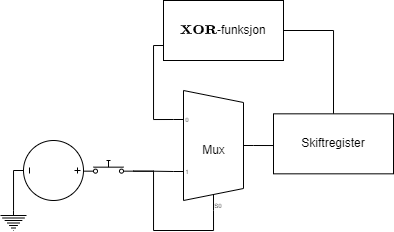

The diagram above was exported from draw.io. Its source (the exported page's mxGraphModel, read from the mxfile embedded in the PNG):
<mxGraphModel dx="813" dy="490" grid="1" gridSize="10" guides="1" tooltips="1" connect="1" arrows="1" fold="1" page="1" pageScale="1" pageWidth="850" pageHeight="1100" math="1" shadow="0">
  <root>
    <mxCell id="0" />
    <mxCell id="1" parent="0" />
    <mxCell id="2frePkFAXr2BrN7CCvtC-13" style="edgeStyle=orthogonalEdgeStyle;rounded=0;orthogonalLoop=1;jettySize=auto;html=1;exitX=0;exitY=0.21666666666666667;exitDx=0;exitDy=3;exitPerimeter=0;entryX=0;entryY=0.75;entryDx=0;entryDy=0;endArrow=none;endFill=0;" edge="1" parent="1" source="2frePkFAXr2BrN7CCvtC-1" target="2frePkFAXr2BrN7CCvtC-12">
      <mxGeometry relative="1" as="geometry" />
    </mxCell>
    <mxCell id="2frePkFAXr2BrN7CCvtC-18" style="edgeStyle=orthogonalEdgeStyle;rounded=0;orthogonalLoop=1;jettySize=auto;html=1;exitX=1;exitY=0.5;exitDx=0;exitDy=-5;exitPerimeter=0;entryX=0;entryY=0.5;entryDx=0;entryDy=0;endArrow=none;endFill=0;" edge="1" parent="1" source="2frePkFAXr2BrN7CCvtC-1" target="2frePkFAXr2BrN7CCvtC-16">
      <mxGeometry relative="1" as="geometry" />
    </mxCell>
    <mxCell id="2frePkFAXr2BrN7CCvtC-1" value="Mux" style="shadow=0;dashed=0;align=center;html=1;strokeWidth=1;shape=mxgraph.electrical.abstract.mux2;" vertex="1" parent="1">
      <mxGeometry x="200" y="280" width="80" height="120" as="geometry" />
    </mxCell>
    <mxCell id="2frePkFAXr2BrN7CCvtC-6" style="edgeStyle=orthogonalEdgeStyle;rounded=0;orthogonalLoop=1;jettySize=auto;html=1;exitX=0.5;exitY=0;exitDx=0;exitDy=0;exitPerimeter=0;entryX=0;entryY=0.8;entryDx=0;entryDy=0;endArrow=none;endFill=0;" edge="1" parent="1" source="2frePkFAXr2BrN7CCvtC-5" target="2frePkFAXr2BrN7CCvtC-8">
      <mxGeometry relative="1" as="geometry">
        <mxPoint x="100" y="386.79999999999995" as="targetPoint" />
      </mxGeometry>
    </mxCell>
    <mxCell id="2frePkFAXr2BrN7CCvtC-22" style="edgeStyle=orthogonalEdgeStyle;rounded=0;orthogonalLoop=1;jettySize=auto;html=1;exitX=0.5;exitY=1;exitDx=0;exitDy=0;exitPerimeter=0;entryX=0.5;entryY=0;entryDx=0;entryDy=0;entryPerimeter=0;endArrow=none;endFill=0;" edge="1" parent="1" source="2frePkFAXr2BrN7CCvtC-5" target="2frePkFAXr2BrN7CCvtC-21">
      <mxGeometry relative="1" as="geometry">
        <Array as="points">
          <mxPoint x="40" y="360" />
          <mxPoint x="40" y="400" />
        </Array>
      </mxGeometry>
    </mxCell>
    <mxCell id="2frePkFAXr2BrN7CCvtC-5" value="" style="pointerEvents=1;verticalLabelPosition=bottom;shadow=0;dashed=0;align=center;html=1;verticalAlign=top;shape=mxgraph.electrical.signal_sources.source;aspect=fixed;points=[[0.5,0,0],[1,0.5,0],[0.5,1,0],[0,0.5,0]];elSignalType=dc3;direction=south;" vertex="1" parent="1">
      <mxGeometry x="50" y="330" width="60" height="60" as="geometry" />
    </mxCell>
    <mxCell id="2frePkFAXr2BrN7CCvtC-10" style="edgeStyle=orthogonalEdgeStyle;rounded=0;orthogonalLoop=1;jettySize=auto;html=1;exitX=1;exitY=0.8;exitDx=0;exitDy=0;entryX=0;entryY=0.65;entryDx=0;entryDy=3;entryPerimeter=0;endArrow=none;endFill=0;" edge="1" parent="1" source="2frePkFAXr2BrN7CCvtC-8" target="2frePkFAXr2BrN7CCvtC-1">
      <mxGeometry relative="1" as="geometry" />
    </mxCell>
    <mxCell id="2frePkFAXr2BrN7CCvtC-11" style="edgeStyle=orthogonalEdgeStyle;rounded=0;orthogonalLoop=1;jettySize=auto;html=1;exitX=1;exitY=0.8;exitDx=0;exitDy=0;entryX=0.375;entryY=1;entryDx=10;entryDy=0;entryPerimeter=0;endArrow=none;endFill=0;" edge="1" parent="1" source="2frePkFAXr2BrN7CCvtC-8" target="2frePkFAXr2BrN7CCvtC-1">
      <mxGeometry relative="1" as="geometry" />
    </mxCell>
    <mxCell id="2frePkFAXr2BrN7CCvtC-8" value="" style="shape=mxgraph.electrical.electro-mechanical.pushbutton;aspect=fixed;elSwitchState=off;" vertex="1" parent="1">
      <mxGeometry x="110" y="350" width="50" height="13.33" as="geometry" />
    </mxCell>
    <mxCell id="2frePkFAXr2BrN7CCvtC-12" value="&lt;svg style=&quot;vertical-align: -0.025ex;&quot; xmlns:xlink=&quot;http://www.w3.org/1999/xlink&quot; viewBox=&quot;0 -696 2595 707&quot; role=&quot;img&quot; height=&quot;1.6ex&quot; width=&quot;5.871ex&quot; xmlns=&quot;http://www.w3.org/2000/svg&quot;&gt;&lt;defs&gt;&lt;path d=&quot;M327 0Q306 3 174 3Q52 3 43 0H33V62H98L162 63L360 333L157 624H48V686H59Q80 683 217 683Q368 683 395 686H408V624H335L393 540L452 458L573 623Q573 624 528 624H483V686H494Q515 683 646 683Q769 683 778 686H787V624H658L575 511Q493 398 493 397L508 376Q522 356 553 312T611 229L727 62H835V0H824Q803 3 667 3Q516 3 489 0H476V62H513L549 63L401 274L247 63Q247 62 292 62H338V0H327Z&quot; id=&quot;MJX-2-TEX-B-1D417&quot;&gt;&lt;/path&gt;&lt;path d=&quot;M64 339Q64 431 96 502T182 614T295 675T420 696Q469 696 481 695Q620 680 709 589T798 339Q798 173 697 82T432 -10Q262 -10 163 85T64 339ZM625 454Q618 502 600 538T562 593T515 624T469 639T431 642Q331 642 276 563Q232 493 232 353Q232 315 234 285T244 216T267 148T308 94T372 56Q405 46 432 46Q517 46 567 106T627 267Q631 299 631 353Q631 418 625 454Z&quot; id=&quot;MJX-2-TEX-B-1D40E&quot;&gt;&lt;/path&gt;&lt;path d=&quot;M394 0Q370 3 222 3Q75 3 51 0H39V62H147V624H39V686H234Q256 686 299 686T362 687Q479 687 554 669T681 593Q716 550 716 497Q716 390 568 338Q569 337 572 336T577 332Q605 317 623 300T650 258T662 218T668 172Q678 98 689 76Q707 40 748 40Q770 40 780 54T795 88T801 111Q805 117 827 117H831Q846 117 852 113T858 92Q857 78 852 63T834 30T797 1T739 -11Q630 -11 580 12T511 87Q506 104 506 168Q506 170 506 178T507 194Q507 289 438 313Q424 318 356 318H298V62H406V0H394ZM366 369Q459 370 490 381Q548 402 548 476V498V517Q548 578 513 600Q479 624 392 624H358H298V369H366Z&quot; id=&quot;MJX-2-TEX-B-1D411&quot;&gt;&lt;/path&gt;&lt;/defs&gt;&lt;g transform=&quot;scale(1,-1)&quot; stroke-width=&quot;0&quot; fill=&quot;currentColor&quot; stroke=&quot;currentColor&quot;&gt;&lt;g data-mml-node=&quot;math&quot;&gt;&lt;g data-mml-node=&quot;mtext&quot;&gt;&lt;use xlink:href=&quot;#MJX-2-TEX-B-1D417&quot; data-c=&quot;1D417&quot;&gt;&lt;/use&gt;&lt;use transform=&quot;translate(869,0)&quot; xlink:href=&quot;#MJX-2-TEX-B-1D40E&quot; data-c=&quot;1D40E&quot;&gt;&lt;/use&gt;&lt;use transform=&quot;translate(1733,0)&quot; xlink:href=&quot;#MJX-2-TEX-B-1D411&quot; data-c=&quot;1D411&quot;&gt;&lt;/use&gt;&lt;/g&gt;&lt;/g&gt;&lt;/g&gt;&lt;/svg&gt;-funksjon" style="whiteSpace=wrap;html=1;" vertex="1" parent="1">
      <mxGeometry x="190" y="190" width="120" height="60" as="geometry" />
    </mxCell>
    <mxCell id="2frePkFAXr2BrN7CCvtC-17" style="edgeStyle=orthogonalEdgeStyle;rounded=0;orthogonalLoop=1;jettySize=auto;html=1;exitX=0.5;exitY=0;exitDx=0;exitDy=0;entryX=1;entryY=0.5;entryDx=0;entryDy=0;endArrow=none;endFill=0;" edge="1" parent="1" source="2frePkFAXr2BrN7CCvtC-16" target="2frePkFAXr2BrN7CCvtC-12">
      <mxGeometry relative="1" as="geometry" />
    </mxCell>
    <mxCell id="2frePkFAXr2BrN7CCvtC-16" value="Skiftregister" style="whiteSpace=wrap;html=1;" vertex="1" parent="1">
      <mxGeometry x="300" y="303.33" width="120" height="60" as="geometry" />
    </mxCell>
    <mxCell id="2frePkFAXr2BrN7CCvtC-21" value="" style="pointerEvents=1;verticalLabelPosition=bottom;shadow=0;dashed=0;align=center;html=1;verticalAlign=top;shape=mxgraph.electrical.signal_sources.protective_earth;labelBackgroundColor=#FFFFFF;" vertex="1" parent="1">
      <mxGeometry x="27" y="400" width="26" height="20" as="geometry" />
    </mxCell>
  </root>
</mxGraphModel>